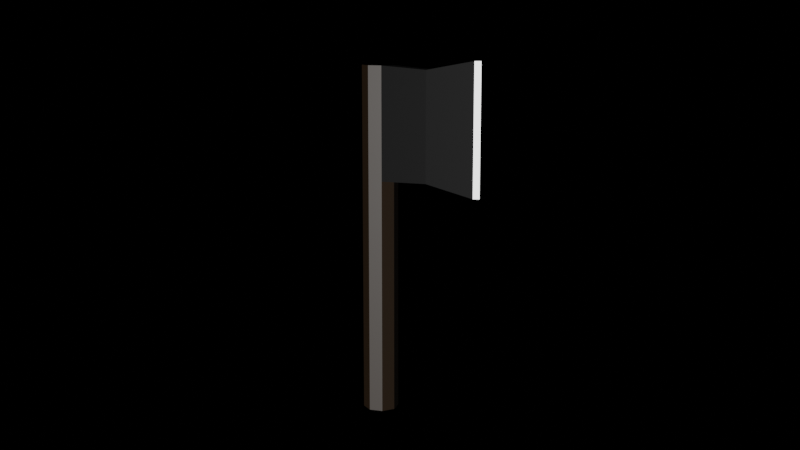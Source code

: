 # Source: Axe.blend  (saved by Blender 3.5.10; exported with 4.5.12 LTS)
import bpy
from mathutils import Matrix  # noqa: F401  (used for matrix-valued properties, if any)

bpy.ops.wm.read_factory_settings(use_empty=True)
scene = bpy.context.scene
scene.name = 'Scene'

# ---- collections
col_collection = bpy.data.collections.new('Collection'); scene.collection.children.link(col_collection)

# ---- materials (node trees are filled in below, after node groups)
mat_blade = bpy.data.materials.new('Blade')
mat_blade.use_transparent_shadow = False
mat_blade_edge = bpy.data.materials.new('Blade Edge')
mat_blade_edge.use_transparent_shadow = False
mat_handle = bpy.data.materials.new('Handle')
mat_handle.use_transparent_shadow = False

# ---- material node trees
mat_blade.use_nodes = True; mat_blade.node_tree.nodes.clear()
_N = mat_blade.node_tree.nodes; _L = mat_blade.node_tree.links
n0 = _N.new('ShaderNodeBsdfPrincipled'); n0.name = 'Principled BSDF'; n0.location = (10, 300)
n0.distribution = 'GGX'
n0.subsurface_method = 'RANDOM_WALK_SKIN'
n0.inputs[0].default_value = (0.0, 0.0, 0.0, 1.0)
n0.inputs[3].default_value = 1.45
n0.inputs[27].default_value = (0.0, 0.0, 0.0, 1.0)
n0.inputs[28].default_value = 1.0
n1 = _N.new('ShaderNodeOutputMaterial'); n1.name = 'Material Output'; n1.location = (300, 300)
_L.new(n0.outputs[0], n1.inputs[0])
n1.is_active_output = True
mat_blade_edge.use_nodes = True; mat_blade_edge.node_tree.nodes.clear()
_N = mat_blade_edge.node_tree.nodes; _L = mat_blade_edge.node_tree.links
n0 = _N.new('ShaderNodeBsdfPrincipled'); n0.name = 'Principled BSDF'; n0.location = (10, 300)
n0.distribution = 'GGX'
n0.subsurface_method = 'RANDOM_WALK_SKIN'
n0.inputs[0].default_value = (1.0, 1.0, 1.0, 1.0)
n0.inputs[3].default_value = 1.45
n0.inputs[27].default_value = (0.0, 0.0, 0.0, 1.0)
n0.inputs[28].default_value = 1.0
n1 = _N.new('ShaderNodeOutputMaterial'); n1.name = 'Material Output'; n1.location = (300, 300)
_L.new(n0.outputs[0], n1.inputs[0])
n1.is_active_output = True
mat_handle.use_nodes = True; mat_handle.node_tree.nodes.clear()
_N = mat_handle.node_tree.nodes; _L = mat_handle.node_tree.links
n0 = _N.new('ShaderNodeBsdfPrincipled'); n0.name = 'Principled BSDF'; n0.location = (10, 300)
n0.distribution = 'GGX'
n0.subsurface_method = 'RANDOM_WALK_SKIN'
n0.inputs[0].default_value = (0.008199, 0.003418, 0.0, 1.0)
n0.inputs[3].default_value = 1.45
n0.inputs[27].default_value = (0.0, 0.0, 0.0, 1.0)
n0.inputs[28].default_value = 1.0
n1 = _N.new('ShaderNodeOutputMaterial'); n1.name = 'Material Output'; n1.location = (300, 300)
_L.new(n0.outputs[0], n1.inputs[0])
n1.is_active_output = True

# ---- world
world_world = bpy.data.worlds.new('World'); scene.world = world_world
world_world.use_nodes = True; world_world.node_tree.nodes.clear()
_N = world_world.node_tree.nodes; _L = world_world.node_tree.links
n0 = _N.new('ShaderNodeOutputWorld'); n0.name = 'World Output'; n0.location = (300, 300)
n1 = _N.new('ShaderNodeBackground'); n1.name = 'Background'; n1.location = (10, 300)
n1.inputs[0].default_value = (0.0, 0.0, 0.0, 0.0)
_L.new(n1.outputs[0], n0.inputs[0])
n0.is_active_output = True
world_world.color = (0.05088, 0.05088, 0.05088)
world_world.use_sun_shadow = False
world_world.sun_shadow_jitter_overblur = 0.0

# ---- cameras
cam_camera = bpy.data.cameras.new('Camera')

# ---- lights
light_sun = bpy.data.lights.new('Sun', 'SUN')
light_sun.transmission_factor = 0.0
light_sun.energy = 5.0

# ---- meshes
me_cylinder = bpy.data.meshes.new('Cylinder')
me_cylinder.from_pydata([(0.0, 1.0, 0.0), (0.0, 1.0, 19.71), (0.7071, 0.7071, 0.0), (0.7071, 0.7071, 19.71), (1.0, 0.0, 0.0), (1.0, 0.0, 19.71), (0.7071, -0.7071, 0.0), (0.7071, -0.7071, 19.71), (0.0, -1.0, 0.0), (0.0, -1.0, 19.71), (-0.7071, -0.7071, 0.0), (-0.7071, -0.7071, 19.71), (-1.0, 0.0, 0.0), (-1.0, 0.0, 19.71), (-0.7071, 0.7071, 0.0), (-0.7071, 0.7071, 19.71), (0.0, 1.0, 13.35), (0.7071, 0.7071, 13.35), (1.0, 0.0, 13.35), (0.7071, -0.7071, 13.35), (0.0, -1.0, 13.35), (-0.7071, -0.7071, 13.35), (-1.0, 0.0, 13.35), (-0.7071, 0.7071, 13.35), (6.887, 0.0, 20.11), (6.594, 0.2035, 20.11), (6.594, -0.2035, 20.11), (6.594, 0.2035, 12.95), (6.887, 0.0, 12.95), (6.594, -0.2035, 12.95), (3.651, 0.4962, 13.49), (3.944, 0.0, 13.49), (3.944, 0.0, 19.57), (3.651, 0.4962, 19.57), (3.651, -0.4962, 13.49), (3.651, -0.4962, 19.57)], [], [(16, 1, 3, 17), (33, 32, 24, 25), (31, 30, 27, 28), (19, 7, 9, 20), (20, 9, 11, 21), (21, 11, 13, 22), (3, 1, 15, 13, 11, 9, 7, 5), (22, 13, 15, 23), (23, 15, 1, 16), (0, 2, 4, 6, 8, 10, 12, 14), (14, 23, 16, 0), (12, 22, 23, 14), (10, 21, 22, 12), (8, 20, 21, 10), (6, 19, 20, 8), (4, 18, 19, 6), (2, 17, 18, 4), (0, 16, 17, 2), (27, 25, 24, 28), (28, 24, 26, 29), (35, 34, 29, 26), (30, 33, 25, 27), (32, 35, 26, 24), (34, 31, 28, 29), (19, 18, 31, 34), (5, 7, 35, 32), (17, 3, 33, 30), (7, 19, 34, 35), (18, 17, 30, 31), (3, 5, 32, 33)])
me_cylinder.polygons.foreach_set('material_index', [2, 0, 0, 2, 2, 2, 2, 2, 2, 2, 2, 2, 2, 2, 2, 2, 2, 2, 1, 1, 0, 0, 0, 0, 0, 0, 0, 0, 0, 0])
_uv = me_cylinder.uv_layers.new(name='UVMap')
_uv.uv.foreach_set('vector', [1.0, 0.8445, 1.0, 1.0, 0.875, 1.0, 0.875, 0.8445, 0.4197, 0.4197, 0.49, 0.25, 0.49, 0.25, 0.4197, 0.4197, 0.75, 0.8445, 0.875, 0.8445, 0.875, 0.8445, 0.75, 0.8445, 0.625, 0.8445, 0.625, 1.0, 0.5, 1.0, 0.5, 0.8445, 0.5, 0.8445, 0.5, 1.0, 0.375, 1.0, 0.375, 0.8445, 0.375, 0.8445, 0.375, 1.0, 0.25, 1.0, 0.25, 0.8445, 0.4197, 0.4197, 0.25, 0.49, 0.08029, 0.4197, 0.01, 0.25, 0.08029, 0.08029, 0.25, 0.01, 0.4197, 0.08029, 0.49, 0.25, 0.25, 0.8445, 0.25, 1.0, 0.125, 1.0, 0.125, 0.8445, 0.125, 0.8445, 0.125, 1.0, 0.0, 1.0, 0.0, 0.8445, 0.75, 0.49, 0.9197, 0.4197, 0.99, 0.25, 0.9197, 0.08029, 0.75, 0.01, 0.5803, 0.08029, 0.51, 0.25, 0.5803, 0.4197, 0.125, 0.5, 0.125, 0.8445, 0.0, 0.8445, 0.0, 0.5, 0.25, 0.5, 0.25, 0.8445, 0.125, 0.8445, 0.125, 0.5, 0.375, 0.5, 0.375, 0.8445, 0.25, 0.8445, 0.25, 0.5, 0.5, 0.5, 0.5, 0.8445, 0.375, 0.8445, 0.375, 0.5, 0.625, 0.5, 0.625, 0.8445, 0.5, 0.8445, 0.5, 0.5, 0.75, 0.5, 0.75, 0.8445, 0.625, 0.8445, 0.625, 0.5, 0.875, 0.5, 0.875, 0.8445, 0.75, 0.8445, 0.75, 0.5, 1.0, 0.5, 1.0, 0.8445, 0.875, 0.8445, 0.875, 0.5, 0.875, 0.8445, 0.875, 1.0, 0.75, 1.0, 0.75, 0.8445, 0.75, 0.8445, 0.75, 1.0, 0.625, 1.0, 0.625, 0.8445, 0.625, 1.0, 0.625, 0.8445, 0.625, 0.8445, 0.625, 1.0, 0.875, 0.8445, 0.875, 1.0, 0.875, 1.0, 0.875, 0.8445, 0.49, 0.25, 0.4197, 0.08029, 0.4197, 0.08029, 0.49, 0.25, 0.625, 0.8445, 0.75, 0.8445, 0.75, 0.8445, 0.625, 0.8445, 0.625, 0.8445, 0.75, 0.8445, 0.75, 0.8445, 0.625, 0.8445, 0.49, 0.25, 0.4197, 0.08029, 0.4197, 0.08029, 0.49, 0.25, 0.875, 0.8445, 0.875, 1.0, 0.875, 1.0, 0.875, 0.8445, 0.625, 1.0, 0.625, 0.8445, 0.625, 0.8445, 0.625, 1.0, 0.75, 0.8445, 0.875, 0.8445, 0.875, 0.8445, 0.75, 0.8445, 0.4197, 0.4197, 0.49, 0.25, 0.49, 0.25, 0.4197, 0.4197])
me_cylinder.materials.append(mat_blade)
me_cylinder.materials.append(mat_blade_edge)
me_cylinder.materials.append(mat_handle)
me_cylinder.update()

# ---- objects
ob_cylinder = bpy.data.objects.new('Cylinder', me_cylinder)
ob_sun = bpy.data.objects.new('Sun', light_sun)
ob_camera = bpy.data.objects.new('Camera', cam_camera)

# ---- transforms, parenting, visibility, modifiers, constraints
ob_cylinder.location = (0.0, 0.0, 0.0)
ob_sun.location = (0.0, 0.0, 25.53)
ob_sun.rotation_euler = (1.573, -0.1201, 0.4511)
ob_camera.location = (40.73, -46.33, 22.82)
ob_camera.rotation_euler = (1.377, -5.183e-07, 0.7034)

# ---- collection membership
col_collection.objects.link(ob_cylinder)
col_collection.objects.link(ob_sun)
col_collection.objects.link(ob_camera)

# ---- scene / render settings (as saved in the file)
scene.camera = ob_camera
scene.frame_start = 1; scene.frame_end = 250; scene.frame_set(1)
scene.render.engine = 'BLENDER_EEVEE_NEXT'
scene.render.film_transparent = True
scene.cycles.sampling_pattern = 'TABULATED_SOBOL'
scene.view_settings.view_transform = 'Filmic'
bpy.context.view_layer.update()

